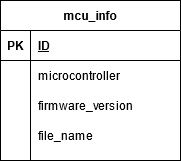

The diagram above was exported from draw.io. Its source (the exported page's mxGraphModel, read from the mxfile embedded in the PNG):
<mxGraphModel dx="677" dy="332" grid="1" gridSize="10" guides="1" tooltips="1" connect="1" arrows="1" fold="1" page="1" pageScale="1" pageWidth="850" pageHeight="1100" math="0" shadow="0" extFonts="Permanent Marker^https://fonts.googleapis.com/css?family=Permanent+Marker">
  <root>
    <mxCell id="0" />
    <mxCell id="1" parent="0" />
    <mxCell id="elOQuy-lO-li2BPg2UDn-1" value="mcu_info" style="shape=table;startSize=30;container=1;collapsible=1;childLayout=tableLayout;fixedRows=1;rowLines=0;fontStyle=1;align=center;resizeLast=1;" vertex="1" parent="1">
      <mxGeometry x="190" y="130" width="180" height="160" as="geometry" />
    </mxCell>
    <mxCell id="elOQuy-lO-li2BPg2UDn-2" value="" style="shape=partialRectangle;collapsible=0;dropTarget=0;pointerEvents=0;fillColor=none;top=0;left=0;bottom=1;right=0;points=[[0,0.5],[1,0.5]];portConstraint=eastwest;" vertex="1" parent="elOQuy-lO-li2BPg2UDn-1">
      <mxGeometry y="30" width="180" height="30" as="geometry" />
    </mxCell>
    <mxCell id="elOQuy-lO-li2BPg2UDn-3" value="PK" style="shape=partialRectangle;connectable=0;fillColor=none;top=0;left=0;bottom=0;right=0;fontStyle=1;overflow=hidden;" vertex="1" parent="elOQuy-lO-li2BPg2UDn-2">
      <mxGeometry width="30" height="30" as="geometry" />
    </mxCell>
    <mxCell id="elOQuy-lO-li2BPg2UDn-4" value="ID" style="shape=partialRectangle;connectable=0;fillColor=none;top=0;left=0;bottom=0;right=0;align=left;spacingLeft=6;fontStyle=5;overflow=hidden;" vertex="1" parent="elOQuy-lO-li2BPg2UDn-2">
      <mxGeometry x="30" width="150" height="30" as="geometry" />
    </mxCell>
    <mxCell id="elOQuy-lO-li2BPg2UDn-5" value="" style="shape=partialRectangle;collapsible=0;dropTarget=0;pointerEvents=0;fillColor=none;top=0;left=0;bottom=0;right=0;points=[[0,0.5],[1,0.5]];portConstraint=eastwest;" vertex="1" parent="elOQuy-lO-li2BPg2UDn-1">
      <mxGeometry y="60" width="180" height="30" as="geometry" />
    </mxCell>
    <mxCell id="elOQuy-lO-li2BPg2UDn-6" value="" style="shape=partialRectangle;connectable=0;fillColor=none;top=0;left=0;bottom=0;right=0;editable=1;overflow=hidden;" vertex="1" parent="elOQuy-lO-li2BPg2UDn-5">
      <mxGeometry width="30" height="30" as="geometry" />
    </mxCell>
    <mxCell id="elOQuy-lO-li2BPg2UDn-7" value="microcontroller" style="shape=partialRectangle;connectable=0;fillColor=none;top=0;left=0;bottom=0;right=0;align=left;spacingLeft=6;overflow=hidden;" vertex="1" parent="elOQuy-lO-li2BPg2UDn-5">
      <mxGeometry x="30" width="150" height="30" as="geometry" />
    </mxCell>
    <mxCell id="elOQuy-lO-li2BPg2UDn-8" value="" style="shape=partialRectangle;collapsible=0;dropTarget=0;pointerEvents=0;fillColor=none;top=0;left=0;bottom=0;right=0;points=[[0,0.5],[1,0.5]];portConstraint=eastwest;" vertex="1" parent="elOQuy-lO-li2BPg2UDn-1">
      <mxGeometry y="90" width="180" height="30" as="geometry" />
    </mxCell>
    <mxCell id="elOQuy-lO-li2BPg2UDn-9" value="" style="shape=partialRectangle;connectable=0;fillColor=none;top=0;left=0;bottom=0;right=0;editable=1;overflow=hidden;" vertex="1" parent="elOQuy-lO-li2BPg2UDn-8">
      <mxGeometry width="30" height="30" as="geometry" />
    </mxCell>
    <mxCell id="elOQuy-lO-li2BPg2UDn-10" value="firmware_version" style="shape=partialRectangle;connectable=0;fillColor=none;top=0;left=0;bottom=0;right=0;align=left;spacingLeft=6;overflow=hidden;" vertex="1" parent="elOQuy-lO-li2BPg2UDn-8">
      <mxGeometry x="30" width="150" height="30" as="geometry" />
    </mxCell>
    <mxCell id="elOQuy-lO-li2BPg2UDn-11" value="" style="shape=partialRectangle;collapsible=0;dropTarget=0;pointerEvents=0;fillColor=none;top=0;left=0;bottom=0;right=0;points=[[0,0.5],[1,0.5]];portConstraint=eastwest;" vertex="1" parent="elOQuy-lO-li2BPg2UDn-1">
      <mxGeometry y="120" width="180" height="30" as="geometry" />
    </mxCell>
    <mxCell id="elOQuy-lO-li2BPg2UDn-12" value="" style="shape=partialRectangle;connectable=0;fillColor=none;top=0;left=0;bottom=0;right=0;editable=1;overflow=hidden;" vertex="1" parent="elOQuy-lO-li2BPg2UDn-11">
      <mxGeometry width="30" height="30" as="geometry" />
    </mxCell>
    <mxCell id="elOQuy-lO-li2BPg2UDn-13" value="file_name" style="shape=partialRectangle;connectable=0;fillColor=none;top=0;left=0;bottom=0;right=0;align=left;spacingLeft=6;overflow=hidden;" vertex="1" parent="elOQuy-lO-li2BPg2UDn-11">
      <mxGeometry x="30" width="150" height="30" as="geometry" />
    </mxCell>
  </root>
</mxGraphModel>